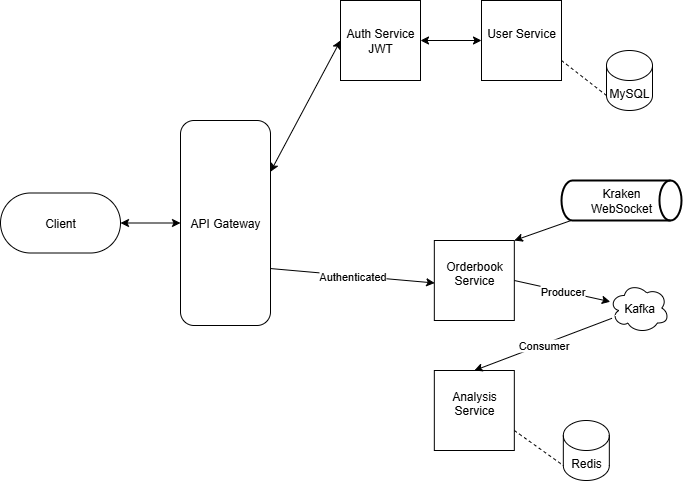

The diagram above was exported from draw.io. Its source (the exported page's mxGraphModel, read from the mxfile embedded in the PNG):
<mxGraphModel dx="1042" dy="623" grid="1" gridSize="10" guides="1" tooltips="1" connect="1" arrows="1" fold="1" page="1" pageScale="1" pageWidth="827" pageHeight="1169" math="0" shadow="0">
  <root>
    <mxCell id="0" />
    <mxCell id="1" parent="0" />
    <mxCell id="oLFmuHGK2YbDQ0TlpdDa-1" value="Client" style="rounded=1;whiteSpace=wrap;html=1;arcSize=50;" vertex="1" parent="1">
      <mxGeometry x="10" y="282.5" width="120" height="60" as="geometry" />
    </mxCell>
    <mxCell id="oLFmuHGK2YbDQ0TlpdDa-2" value="API Gateway" style="rounded=1;whiteSpace=wrap;html=1;" vertex="1" parent="1">
      <mxGeometry x="190" y="210" width="90" height="205" as="geometry" />
    </mxCell>
    <mxCell id="oLFmuHGK2YbDQ0TlpdDa-4" value="Auth Service&lt;div&gt;JWT&lt;/div&gt;" style="whiteSpace=wrap;html=1;aspect=fixed;" vertex="1" parent="1">
      <mxGeometry x="350" y="90" width="80" height="80" as="geometry" />
    </mxCell>
    <mxCell id="oLFmuHGK2YbDQ0TlpdDa-5" value="User Service&lt;div&gt;&lt;br&gt;&lt;/div&gt;" style="whiteSpace=wrap;html=1;aspect=fixed;" vertex="1" parent="1">
      <mxGeometry x="491" y="90" width="80" height="80" as="geometry" />
    </mxCell>
    <mxCell id="oLFmuHGK2YbDQ0TlpdDa-6" value="Orderbook Service&lt;div&gt;&lt;br&gt;&lt;/div&gt;" style="whiteSpace=wrap;html=1;aspect=fixed;" vertex="1" parent="1">
      <mxGeometry x="443.83" y="330" width="80" height="80" as="geometry" />
    </mxCell>
    <mxCell id="oLFmuHGK2YbDQ0TlpdDa-7" value="&lt;div&gt;Analysis Service&lt;/div&gt;&lt;div&gt;&lt;br&gt;&lt;/div&gt;" style="whiteSpace=wrap;html=1;aspect=fixed;" vertex="1" parent="1">
      <mxGeometry x="443.83" y="460" width="80" height="80" as="geometry" />
    </mxCell>
    <mxCell id="oLFmuHGK2YbDQ0TlpdDa-14" value="Redis" style="shape=cylinder3;whiteSpace=wrap;html=1;boundedLbl=1;backgroundOutline=1;size=15;" vertex="1" parent="1">
      <mxGeometry x="572.83" y="510" width="46" height="60" as="geometry" />
    </mxCell>
    <mxCell id="oLFmuHGK2YbDQ0TlpdDa-15" value="MySQL" style="shape=cylinder3;whiteSpace=wrap;html=1;boundedLbl=1;backgroundOutline=1;size=15;" vertex="1" parent="1">
      <mxGeometry x="616" y="140" width="46" height="60" as="geometry" />
    </mxCell>
    <mxCell id="oLFmuHGK2YbDQ0TlpdDa-16" value="" style="endArrow=none;dashed=1;html=1;rounded=0;exitX=1;exitY=0.75;exitDx=0;exitDy=0;entryX=0;entryY=1;entryDx=0;entryDy=-15;entryPerimeter=0;" edge="1" parent="1" source="oLFmuHGK2YbDQ0TlpdDa-5" target="oLFmuHGK2YbDQ0TlpdDa-15">
      <mxGeometry width="50" height="50" relative="1" as="geometry">
        <mxPoint x="512" y="130" as="sourcePoint" />
        <mxPoint x="562" y="80" as="targetPoint" />
      </mxGeometry>
    </mxCell>
    <mxCell id="oLFmuHGK2YbDQ0TlpdDa-17" value="" style="endArrow=none;dashed=1;html=1;rounded=0;exitX=1;exitY=0.75;exitDx=0;exitDy=0;entryX=0;entryY=1;entryDx=0;entryDy=-15;entryPerimeter=0;" edge="1" parent="1" source="oLFmuHGK2YbDQ0TlpdDa-7" target="oLFmuHGK2YbDQ0TlpdDa-14">
      <mxGeometry width="50" height="50" relative="1" as="geometry">
        <mxPoint x="571.83" y="690" as="sourcePoint" />
        <mxPoint x="641.83" y="725" as="targetPoint" />
        <Array as="points" />
      </mxGeometry>
    </mxCell>
    <mxCell id="oLFmuHGK2YbDQ0TlpdDa-22" value="" style="endArrow=classic;html=1;rounded=0;exitX=1;exitY=0.5;exitDx=0;exitDy=0;" edge="1" parent="1" source="oLFmuHGK2YbDQ0TlpdDa-6" target="oLFmuHGK2YbDQ0TlpdDa-10">
      <mxGeometry relative="1" as="geometry">
        <mxPoint x="497.83" y="480" as="sourcePoint" />
        <mxPoint x="473.83" y="640" as="targetPoint" />
        <Array as="points" />
      </mxGeometry>
    </mxCell>
    <mxCell id="oLFmuHGK2YbDQ0TlpdDa-23" value="Producer" style="edgeLabel;resizable=0;html=1;;align=center;verticalAlign=middle;" connectable="0" vertex="1" parent="oLFmuHGK2YbDQ0TlpdDa-22">
      <mxGeometry relative="1" as="geometry" />
    </mxCell>
    <mxCell id="oLFmuHGK2YbDQ0TlpdDa-10" value="Kafka" style="ellipse;shape=cloud;whiteSpace=wrap;html=1;" vertex="1" parent="1">
      <mxGeometry x="618.83" y="372.5" width="60" height="50" as="geometry" />
    </mxCell>
    <mxCell id="oLFmuHGK2YbDQ0TlpdDa-24" value="" style="endArrow=classic;html=1;rounded=0;entryX=0.5;entryY=0;entryDx=0;entryDy=0;" edge="1" parent="1" source="oLFmuHGK2YbDQ0TlpdDa-10" target="oLFmuHGK2YbDQ0TlpdDa-7">
      <mxGeometry relative="1" as="geometry">
        <mxPoint x="241.82999999999998" y="620" as="sourcePoint" />
        <mxPoint x="371.83" y="640" as="targetPoint" />
      </mxGeometry>
    </mxCell>
    <mxCell id="oLFmuHGK2YbDQ0TlpdDa-25" value="Consumer" style="edgeLabel;resizable=0;html=1;;align=center;verticalAlign=middle;" connectable="0" vertex="1" parent="oLFmuHGK2YbDQ0TlpdDa-24">
      <mxGeometry relative="1" as="geometry" />
    </mxCell>
    <mxCell id="oLFmuHGK2YbDQ0TlpdDa-26" value="" style="endArrow=classic;html=1;rounded=0;exitX=0.996;exitY=0.71;exitDx=0;exitDy=0;entryX=0;entryY=0.5;entryDx=0;entryDy=0;exitPerimeter=0;" edge="1" parent="1">
      <mxGeometry relative="1" as="geometry">
        <mxPoint x="280.0000000000001" y="358.04999999999995" as="sourcePoint" />
        <mxPoint x="444.18999999999994" y="372.5" as="targetPoint" />
      </mxGeometry>
    </mxCell>
    <mxCell id="oLFmuHGK2YbDQ0TlpdDa-27" value="Authenticated" style="edgeLabel;resizable=0;html=1;;align=center;verticalAlign=middle;" connectable="0" vertex="1" parent="oLFmuHGK2YbDQ0TlpdDa-26">
      <mxGeometry relative="1" as="geometry" />
    </mxCell>
    <mxCell id="oLFmuHGK2YbDQ0TlpdDa-32" value="" style="endArrow=classic;startArrow=classic;html=1;rounded=0;entryX=0;entryY=0.5;entryDx=0;entryDy=0;exitX=1;exitY=0.25;exitDx=0;exitDy=0;" edge="1" parent="1" source="oLFmuHGK2YbDQ0TlpdDa-2" target="oLFmuHGK2YbDQ0TlpdDa-4">
      <mxGeometry width="50" height="50" relative="1" as="geometry">
        <mxPoint x="350" y="290" as="sourcePoint" />
        <mxPoint x="400" y="240" as="targetPoint" />
      </mxGeometry>
    </mxCell>
    <mxCell id="oLFmuHGK2YbDQ0TlpdDa-33" value="" style="endArrow=classic;startArrow=classic;html=1;rounded=0;exitX=1;exitY=0.5;exitDx=0;exitDy=0;entryX=0;entryY=0.5;entryDx=0;entryDy=0;" edge="1" parent="1" source="oLFmuHGK2YbDQ0TlpdDa-4" target="oLFmuHGK2YbDQ0TlpdDa-5">
      <mxGeometry width="50" height="50" relative="1" as="geometry">
        <mxPoint x="488" y="200" as="sourcePoint" />
        <mxPoint x="538" y="150" as="targetPoint" />
      </mxGeometry>
    </mxCell>
    <mxCell id="oLFmuHGK2YbDQ0TlpdDa-34" value="Kraken&lt;div&gt;WebSocket&lt;/div&gt;" style="strokeWidth=2;html=1;shape=mxgraph.flowchart.direct_data;whiteSpace=wrap;" vertex="1" parent="1">
      <mxGeometry x="571" y="270" width="120" height="40" as="geometry" />
    </mxCell>
    <mxCell id="oLFmuHGK2YbDQ0TlpdDa-35" value="" style="endArrow=classic;html=1;rounded=0;exitX=0.08;exitY=1;exitDx=0;exitDy=0;exitPerimeter=0;entryX=1;entryY=0;entryDx=0;entryDy=0;" edge="1" parent="1" source="oLFmuHGK2YbDQ0TlpdDa-34" target="oLFmuHGK2YbDQ0TlpdDa-6">
      <mxGeometry width="50" height="50" relative="1" as="geometry">
        <mxPoint x="390" y="350" as="sourcePoint" />
        <mxPoint x="440" y="300" as="targetPoint" />
      </mxGeometry>
    </mxCell>
    <mxCell id="oLFmuHGK2YbDQ0TlpdDa-36" value="" style="endArrow=classic;startArrow=classic;html=1;rounded=0;entryX=0;entryY=0.5;entryDx=0;entryDy=0;exitX=1;exitY=0.5;exitDx=0;exitDy=0;" edge="1" parent="1" source="oLFmuHGK2YbDQ0TlpdDa-1" target="oLFmuHGK2YbDQ0TlpdDa-2">
      <mxGeometry width="50" height="50" relative="1" as="geometry">
        <mxPoint x="390" y="350" as="sourcePoint" />
        <mxPoint x="440" y="300" as="targetPoint" />
      </mxGeometry>
    </mxCell>
  </root>
</mxGraphModel>